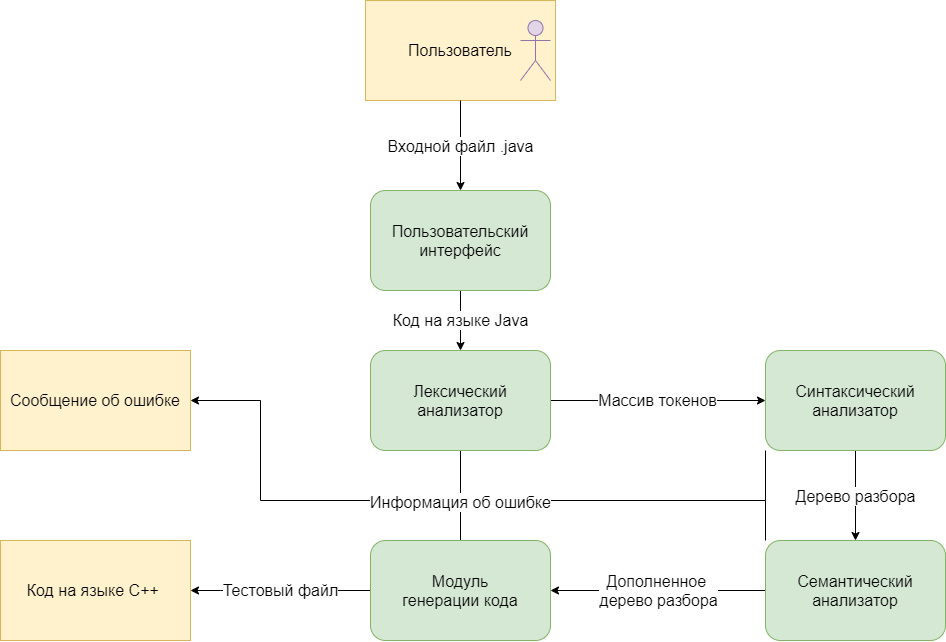

The diagram above was exported from draw.io. Its source (the exported page's mxGraphModel, read from the mxfile embedded in the PNG):
<mxGraphModel dx="3063" dy="859" grid="1" gridSize="10" guides="1" tooltips="1" connect="1" arrows="1" fold="1" page="1" pageScale="1" pageWidth="1600" pageHeight="900" math="0" shadow="0">
  <root>
    <mxCell id="0" />
    <mxCell id="1" parent="0" />
    <mxCell id="DoS8ORDleOgdI-3MSI2O-34" style="edgeStyle=orthogonalEdgeStyle;rounded=0;orthogonalLoop=1;jettySize=auto;html=1;fontSize=16;endArrow=none;endFill=0;" parent="1" source="DoS8ORDleOgdI-3MSI2O-23" edge="1">
      <mxGeometry relative="1" as="geometry">
        <mxPoint x="380" y="920" as="targetPoint" />
      </mxGeometry>
    </mxCell>
    <mxCell id="DoS8ORDleOgdI-3MSI2O-16" value="Массив токенов" style="edgeStyle=orthogonalEdgeStyle;rounded=0;orthogonalLoop=1;jettySize=auto;html=1;entryX=0;entryY=0.5;entryDx=0;entryDy=0;fontSize=16;" parent="1" source="DoS8ORDleOgdI-3MSI2O-17" target="DoS8ORDleOgdI-3MSI2O-19" edge="1">
      <mxGeometry relative="1" as="geometry" />
    </mxCell>
    <mxCell id="DoS8ORDleOgdI-3MSI2O-35" style="edgeStyle=orthogonalEdgeStyle;rounded=0;orthogonalLoop=1;jettySize=auto;html=1;fontSize=16;endArrow=none;endFill=0;" parent="1" source="DoS8ORDleOgdI-3MSI2O-17" edge="1">
      <mxGeometry relative="1" as="geometry">
        <mxPoint x="380" y="920" as="targetPoint" />
      </mxGeometry>
    </mxCell>
    <mxCell id="DoS8ORDleOgdI-3MSI2O-17" value="&lt;font style=&quot;font-size: 16px&quot;&gt;Лексический анализатор&lt;/font&gt;" style="rounded=1;whiteSpace=wrap;html=1;fillColor=#d5e8d4;strokeColor=#82b366;" parent="1" vertex="1">
      <mxGeometry x="290" y="770" width="180" height="100" as="geometry" />
    </mxCell>
    <mxCell id="DoS8ORDleOgdI-3MSI2O-18" value="Дерево разбора" style="edgeStyle=orthogonalEdgeStyle;rounded=0;orthogonalLoop=1;jettySize=auto;html=1;entryX=0.5;entryY=0;entryDx=0;entryDy=0;fontSize=16;" parent="1" source="DoS8ORDleOgdI-3MSI2O-19" target="DoS8ORDleOgdI-3MSI2O-21" edge="1">
      <mxGeometry relative="1" as="geometry" />
    </mxCell>
    <mxCell id="DoS8ORDleOgdI-3MSI2O-33" style="edgeStyle=orthogonalEdgeStyle;rounded=0;orthogonalLoop=1;jettySize=auto;html=1;exitX=0;exitY=1;exitDx=0;exitDy=0;fontSize=16;" parent="1" source="DoS8ORDleOgdI-3MSI2O-19" target="DoS8ORDleOgdI-3MSI2O-31" edge="1">
      <mxGeometry relative="1" as="geometry">
        <Array as="points">
          <mxPoint x="685" y="920" />
          <mxPoint x="180" y="920" />
          <mxPoint x="180" y="820" />
        </Array>
      </mxGeometry>
    </mxCell>
    <mxCell id="DoS8ORDleOgdI-3MSI2O-37" value="Информация об ошибке" style="edgeLabel;html=1;align=center;verticalAlign=middle;resizable=0;points=[];fontSize=16;" parent="DoS8ORDleOgdI-3MSI2O-33" vertex="1" connectable="0">
      <mxGeometry x="0.3821" y="1" relative="1" as="geometry">
        <mxPoint x="146" as="offset" />
      </mxGeometry>
    </mxCell>
    <mxCell id="DoS8ORDleOgdI-3MSI2O-19" value="&lt;font style=&quot;font-size: 16px&quot;&gt;Синтаксический анализатор&lt;/font&gt;" style="rounded=1;whiteSpace=wrap;html=1;fillColor=#d5e8d4;strokeColor=#82b366;" parent="1" vertex="1">
      <mxGeometry x="685" y="770" width="180" height="100" as="geometry" />
    </mxCell>
    <mxCell id="DoS8ORDleOgdI-3MSI2O-20" value="Дополненное &lt;br&gt;дерево разбора" style="edgeStyle=orthogonalEdgeStyle;rounded=0;orthogonalLoop=1;jettySize=auto;html=1;fontSize=16;" parent="1" source="DoS8ORDleOgdI-3MSI2O-21" target="DoS8ORDleOgdI-3MSI2O-23" edge="1">
      <mxGeometry relative="1" as="geometry" />
    </mxCell>
    <mxCell id="DoS8ORDleOgdI-3MSI2O-36" style="edgeStyle=orthogonalEdgeStyle;rounded=0;orthogonalLoop=1;jettySize=auto;html=1;exitX=0;exitY=0;exitDx=0;exitDy=0;fontSize=16;endArrow=none;endFill=0;" parent="1" source="DoS8ORDleOgdI-3MSI2O-21" edge="1">
      <mxGeometry relative="1" as="geometry">
        <mxPoint x="685" y="920" as="targetPoint" />
      </mxGeometry>
    </mxCell>
    <mxCell id="DoS8ORDleOgdI-3MSI2O-21" value="&lt;font style=&quot;font-size: 16px&quot;&gt;Семантический анализатор&lt;/font&gt;" style="rounded=1;whiteSpace=wrap;html=1;fillColor=#d5e8d4;strokeColor=#82b366;" parent="1" vertex="1">
      <mxGeometry x="685" y="960" width="180" height="100" as="geometry" />
    </mxCell>
    <mxCell id="DoS8ORDleOgdI-3MSI2O-22" value="Тестовый файл" style="edgeStyle=orthogonalEdgeStyle;rounded=0;orthogonalLoop=1;jettySize=auto;html=1;fontSize=16;entryX=1;entryY=0.5;entryDx=0;entryDy=0;" parent="1" source="DoS8ORDleOgdI-3MSI2O-23" target="DoS8ORDleOgdI-3MSI2O-30" edge="1">
      <mxGeometry relative="1" as="geometry">
        <Array as="points">
          <mxPoint x="140" y="1010" />
          <mxPoint x="140" y="1010" />
        </Array>
        <mxPoint x="170" y="800" as="targetPoint" />
      </mxGeometry>
    </mxCell>
    <mxCell id="DoS8ORDleOgdI-3MSI2O-23" value="&lt;font style=&quot;font-size: 16px&quot;&gt;Модуль&lt;br&gt;генерации кода&lt;/font&gt;" style="rounded=1;whiteSpace=wrap;html=1;fillColor=#d5e8d4;strokeColor=#82b366;" parent="1" vertex="1">
      <mxGeometry x="290" y="960" width="180" height="100" as="geometry" />
    </mxCell>
    <mxCell id="DoS8ORDleOgdI-3MSI2O-24" value="Код на языке Java" style="edgeStyle=orthogonalEdgeStyle;rounded=0;orthogonalLoop=1;jettySize=auto;html=1;fontSize=16;exitX=0.5;exitY=1;exitDx=0;exitDy=0;entryX=0.5;entryY=0;entryDx=0;entryDy=0;" parent="1" target="DoS8ORDleOgdI-3MSI2O-17" edge="1" source="ZAZOPKuV_hUjxzI77LS2-2">
      <mxGeometry relative="1" as="geometry">
        <mxPoint x="380" y="700" as="sourcePoint" />
        <mxPoint x="380" y="610" as="targetPoint" />
      </mxGeometry>
    </mxCell>
    <mxCell id="DoS8ORDleOgdI-3MSI2O-30" value="Код на языке C++&amp;nbsp;" style="rounded=0;whiteSpace=wrap;html=1;fontSize=16;fillColor=#fff2cc;strokeColor=#d6b656;" parent="1" vertex="1">
      <mxGeometry x="-80" y="960" width="190" height="100" as="geometry" />
    </mxCell>
    <mxCell id="DoS8ORDleOgdI-3MSI2O-31" value="Сообщение об ошибке" style="rounded=0;whiteSpace=wrap;html=1;fontSize=16;fillColor=#fff2cc;strokeColor=#d6b656;" parent="1" vertex="1">
      <mxGeometry x="-80" y="770" width="190" height="100" as="geometry" />
    </mxCell>
    <mxCell id="ZAZOPKuV_hUjxzI77LS2-1" value="" style="group" vertex="1" connectable="0" parent="1">
      <mxGeometry x="285" y="420" width="190" height="100" as="geometry" />
    </mxCell>
    <mxCell id="DoS8ORDleOgdI-3MSI2O-28" value="Пользователь" style="rounded=0;whiteSpace=wrap;html=1;fontSize=16;fillColor=#fff2cc;strokeColor=#d6b656;" parent="ZAZOPKuV_hUjxzI77LS2-1" vertex="1">
      <mxGeometry width="190" height="100" as="geometry" />
    </mxCell>
    <mxCell id="DoS8ORDleOgdI-3MSI2O-29" value="" style="shape=umlActor;verticalLabelPosition=bottom;verticalAlign=top;html=1;outlineConnect=0;fontSize=16;fillColor=#e1d5e7;strokeColor=#9673a6;" parent="ZAZOPKuV_hUjxzI77LS2-1" vertex="1">
      <mxGeometry x="155" y="20" width="30" height="60" as="geometry" />
    </mxCell>
    <mxCell id="ZAZOPKuV_hUjxzI77LS2-2" value="&lt;font style=&quot;font-size: 16px&quot;&gt;Пользовательский интерфейс&lt;/font&gt;" style="rounded=1;whiteSpace=wrap;html=1;fillColor=#d5e8d4;strokeColor=#82b366;" vertex="1" parent="1">
      <mxGeometry x="290" y="610" width="180" height="100" as="geometry" />
    </mxCell>
    <mxCell id="ZAZOPKuV_hUjxzI77LS2-3" value="&lt;font style=&quot;font-size: 16px&quot;&gt;Входной файл .java&lt;/font&gt;" style="edgeStyle=orthogonalEdgeStyle;rounded=0;orthogonalLoop=1;jettySize=auto;html=1;exitX=0.5;exitY=1;exitDx=0;exitDy=0;entryX=0.5;entryY=0;entryDx=0;entryDy=0;" edge="1" parent="1" source="DoS8ORDleOgdI-3MSI2O-28" target="ZAZOPKuV_hUjxzI77LS2-2">
      <mxGeometry relative="1" as="geometry" />
    </mxCell>
  </root>
</mxGraphModel>